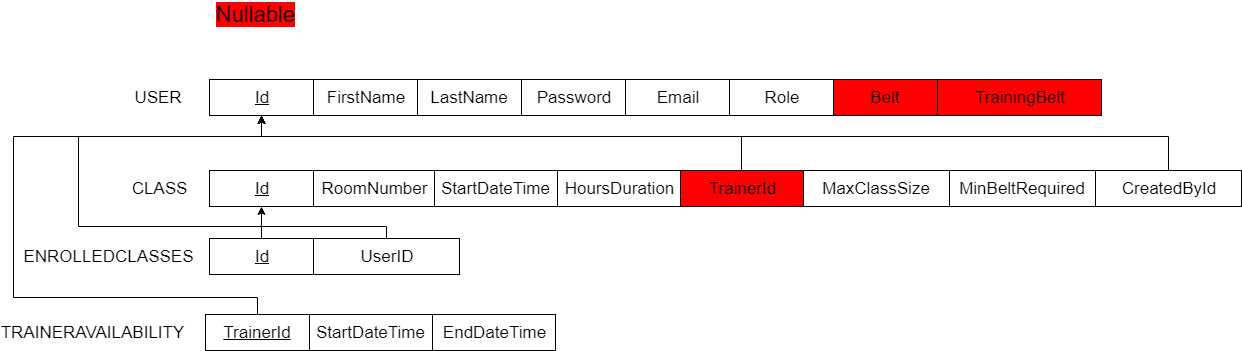

The diagram above was exported from draw.io. Its source (the exported page's mxGraphModel, read from the mxfile embedded in the PNG):
<mxGraphModel dx="1822" dy="1224" grid="0" gridSize="10" guides="1" tooltips="1" connect="1" arrows="1" fold="1" page="0" pageScale="1" pageWidth="850" pageHeight="1100" math="0" shadow="0">
  <root>
    <mxCell id="0" />
    <mxCell id="1" parent="0" />
    <mxCell id="2DdQ4dUA0T0h-lVzCuz4-2" value="&lt;font style=&quot;font-size: 17px&quot;&gt;USER&lt;/font&gt;" style="text;html=1;strokeColor=none;fillColor=none;align=center;verticalAlign=middle;whiteSpace=wrap;rounded=0;" parent="1" vertex="1">
      <mxGeometry x="74" y="79" width="40" height="20" as="geometry" />
    </mxCell>
    <mxCell id="2DdQ4dUA0T0h-lVzCuz4-3" value="&lt;font style=&quot;font-size: 17px&quot;&gt;&lt;u&gt;Id&lt;/u&gt;&lt;/font&gt;" style="rounded=0;whiteSpace=wrap;html=1;" parent="1" vertex="1">
      <mxGeometry x="145" y="71" width="104" height="36" as="geometry" />
    </mxCell>
    <mxCell id="2DdQ4dUA0T0h-lVzCuz4-4" value="&lt;span style=&quot;font-size: 17px&quot;&gt;FirstName&lt;/span&gt;" style="rounded=0;whiteSpace=wrap;html=1;" parent="1" vertex="1">
      <mxGeometry x="249" y="71" width="104" height="36" as="geometry" />
    </mxCell>
    <mxCell id="2DdQ4dUA0T0h-lVzCuz4-6" value="&lt;span style=&quot;font-size: 17px&quot;&gt;LastName&lt;br&gt;&lt;/span&gt;" style="rounded=0;whiteSpace=wrap;html=1;" parent="1" vertex="1">
      <mxGeometry x="353" y="71" width="104" height="36" as="geometry" />
    </mxCell>
    <mxCell id="2DdQ4dUA0T0h-lVzCuz4-8" value="&lt;span style=&quot;font-size: 17px&quot;&gt;Password&lt;br&gt;&lt;/span&gt;" style="rounded=0;whiteSpace=wrap;html=1;" parent="1" vertex="1">
      <mxGeometry x="457" y="71" width="104" height="36" as="geometry" />
    </mxCell>
    <mxCell id="2DdQ4dUA0T0h-lVzCuz4-9" value="&lt;span style=&quot;font-size: 17px&quot;&gt;Email&lt;br&gt;&lt;/span&gt;" style="rounded=0;whiteSpace=wrap;html=1;" parent="1" vertex="1">
      <mxGeometry x="561" y="71" width="104" height="36" as="geometry" />
    </mxCell>
    <mxCell id="2DdQ4dUA0T0h-lVzCuz4-10" value="&lt;span style=&quot;font-size: 17px&quot;&gt;Role&lt;br&gt;&lt;/span&gt;" style="rounded=0;whiteSpace=wrap;html=1;" parent="1" vertex="1">
      <mxGeometry x="665" y="71" width="104" height="36" as="geometry" />
    </mxCell>
    <mxCell id="2DdQ4dUA0T0h-lVzCuz4-15" value="&lt;span style=&quot;font-size: 17px&quot;&gt;Belt&lt;br&gt;&lt;/span&gt;" style="rounded=0;whiteSpace=wrap;html=1;fillColor=#FF0000;" parent="1" vertex="1">
      <mxGeometry x="769" y="71" width="104" height="36" as="geometry" />
    </mxCell>
    <mxCell id="2DdQ4dUA0T0h-lVzCuz4-16" value="&lt;span style=&quot;font-size: 17px&quot;&gt;TrainingBelt&lt;br&gt;&lt;/span&gt;" style="rounded=0;whiteSpace=wrap;html=1;fillColor=#FF0000;" parent="1" vertex="1">
      <mxGeometry x="873" y="71" width="164" height="36" as="geometry" />
    </mxCell>
    <mxCell id="2DdQ4dUA0T0h-lVzCuz4-22" value="&lt;font style=&quot;font-size: 17px&quot;&gt;CLASS&lt;/font&gt;" style="text;html=1;strokeColor=none;fillColor=none;align=center;verticalAlign=middle;whiteSpace=wrap;rounded=0;" parent="1" vertex="1">
      <mxGeometry x="74" y="170" width="40" height="20" as="geometry" />
    </mxCell>
    <mxCell id="2DdQ4dUA0T0h-lVzCuz4-23" value="&lt;font style=&quot;font-size: 17px&quot;&gt;&lt;u&gt;Id&lt;/u&gt;&lt;/font&gt;" style="rounded=0;whiteSpace=wrap;html=1;" parent="1" vertex="1">
      <mxGeometry x="145" y="162" width="104" height="36" as="geometry" />
    </mxCell>
    <mxCell id="2DdQ4dUA0T0h-lVzCuz4-24" value="&lt;font style=&quot;font-size: 17px&quot;&gt;RoomNumber&lt;/font&gt;" style="rounded=0;whiteSpace=wrap;html=1;" parent="1" vertex="1">
      <mxGeometry x="249" y="162" width="121" height="36" as="geometry" />
    </mxCell>
    <mxCell id="2DdQ4dUA0T0h-lVzCuz4-25" value="&lt;span style=&quot;font-size: 17px&quot;&gt;StartDateTime&lt;/span&gt;" style="rounded=0;whiteSpace=wrap;html=1;" parent="1" vertex="1">
      <mxGeometry x="370" y="162" width="123" height="36" as="geometry" />
    </mxCell>
    <mxCell id="2DdQ4dUA0T0h-lVzCuz4-33" style="edgeStyle=orthogonalEdgeStyle;rounded=0;orthogonalLoop=1;jettySize=auto;html=1;entryX=0.5;entryY=1;entryDx=0;entryDy=0;" parent="1" source="2DdQ4dUA0T0h-lVzCuz4-29" target="2DdQ4dUA0T0h-lVzCuz4-3" edge="1">
      <mxGeometry relative="1" as="geometry">
        <mxPoint x="197" y="116" as="targetPoint" />
        <Array as="points">
          <mxPoint x="677" y="128" />
          <mxPoint x="197" y="128" />
        </Array>
      </mxGeometry>
    </mxCell>
    <mxCell id="2DdQ4dUA0T0h-lVzCuz4-29" value="&lt;span style=&quot;font-size: 17px&quot;&gt;TrainerId&lt;/span&gt;" style="rounded=0;whiteSpace=wrap;html=1;fillColor=#FF0000;" parent="1" vertex="1">
      <mxGeometry x="616" y="162" width="123" height="36" as="geometry" />
    </mxCell>
    <mxCell id="2DdQ4dUA0T0h-lVzCuz4-31" value="&lt;span style=&quot;font-size: 17px&quot;&gt;HoursDuration&lt;/span&gt;" style="rounded=0;whiteSpace=wrap;html=1;" parent="1" vertex="1">
      <mxGeometry x="493" y="162" width="123" height="36" as="geometry" />
    </mxCell>
    <mxCell id="2DdQ4dUA0T0h-lVzCuz4-32" value="&lt;span style=&quot;font-size: 17px&quot;&gt;MinBeltRequired&lt;/span&gt;" style="rounded=0;whiteSpace=wrap;html=1;" parent="1" vertex="1">
      <mxGeometry x="885" y="162" width="146" height="36" as="geometry" />
    </mxCell>
    <mxCell id="2DdQ4dUA0T0h-lVzCuz4-35" value="&lt;span style=&quot;font-size: 17px&quot;&gt;MaxClassSize&lt;/span&gt;" style="rounded=0;whiteSpace=wrap;html=1;" parent="1" vertex="1">
      <mxGeometry x="739" y="162" width="146" height="36" as="geometry" />
    </mxCell>
    <mxCell id="2DdQ4dUA0T0h-lVzCuz4-37" value="&lt;span style=&quot;font-size: 17px&quot;&gt;TRAINERAVAILABILITY&lt;/span&gt;" style="text;html=1;strokeColor=none;fillColor=none;align=center;verticalAlign=middle;whiteSpace=wrap;rounded=0;" parent="1" vertex="1">
      <mxGeometry x="7" y="314" width="40" height="20" as="geometry" />
    </mxCell>
    <mxCell id="2DdQ4dUA0T0h-lVzCuz4-39" style="edgeStyle=orthogonalEdgeStyle;rounded=0;orthogonalLoop=1;jettySize=auto;html=1;entryX=0.5;entryY=1;entryDx=0;entryDy=0;" parent="1" source="2DdQ4dUA0T0h-lVzCuz4-38" target="2DdQ4dUA0T0h-lVzCuz4-3" edge="1">
      <mxGeometry relative="1" as="geometry">
        <Array as="points">
          <mxPoint x="193" y="289" />
          <mxPoint x="-51" y="289" />
          <mxPoint x="-51" y="128" />
          <mxPoint x="197" y="128" />
        </Array>
      </mxGeometry>
    </mxCell>
    <mxCell id="2DdQ4dUA0T0h-lVzCuz4-38" value="&lt;font style=&quot;font-size: 17px&quot;&gt;&lt;u&gt;TrainerId&lt;/u&gt;&lt;/font&gt;" style="rounded=0;whiteSpace=wrap;html=1;" parent="1" vertex="1">
      <mxGeometry x="141" y="306" width="104" height="36" as="geometry" />
    </mxCell>
    <mxCell id="2DdQ4dUA0T0h-lVzCuz4-41" style="edgeStyle=orthogonalEdgeStyle;rounded=0;orthogonalLoop=1;jettySize=auto;html=1;entryX=0.5;entryY=1;entryDx=0;entryDy=0;" parent="1" source="2DdQ4dUA0T0h-lVzCuz4-40" target="2DdQ4dUA0T0h-lVzCuz4-3" edge="1">
      <mxGeometry relative="1" as="geometry">
        <Array as="points">
          <mxPoint x="322" y="218" />
          <mxPoint x="14" y="218" />
          <mxPoint x="14" y="128" />
          <mxPoint x="197" y="128" />
        </Array>
      </mxGeometry>
    </mxCell>
    <mxCell id="2DdQ4dUA0T0h-lVzCuz4-40" value="&lt;span style=&quot;font-size: 17px&quot;&gt;UserID&lt;/span&gt;" style="rounded=0;whiteSpace=wrap;html=1;" parent="1" vertex="1">
      <mxGeometry x="249" y="230" width="146" height="36" as="geometry" />
    </mxCell>
    <mxCell id="2DdQ4dUA0T0h-lVzCuz4-42" value="&lt;span style=&quot;font-size: 17px&quot;&gt;StartDateTime&lt;/span&gt;" style="rounded=0;whiteSpace=wrap;html=1;" parent="1" vertex="1">
      <mxGeometry x="245" y="306" width="123" height="36" as="geometry" />
    </mxCell>
    <mxCell id="2DdQ4dUA0T0h-lVzCuz4-43" value="&lt;span style=&quot;font-size: 17px&quot;&gt;EndDateTime&lt;/span&gt;" style="rounded=0;whiteSpace=wrap;html=1;" parent="1" vertex="1">
      <mxGeometry x="368" y="306" width="123" height="36" as="geometry" />
    </mxCell>
    <mxCell id="FJQbHBvAIGkA0O1aAShK-1" value="&lt;font style=&quot;font-size: 22px ; background-color: rgb(255 , 0 , 0)&quot;&gt;Nullable&lt;/font&gt;" style="text;html=1;strokeColor=none;fillColor=none;align=center;verticalAlign=middle;whiteSpace=wrap;rounded=0;strokeWidth=9;" vertex="1" parent="1">
      <mxGeometry x="170" y="-4" width="40" height="20" as="geometry" />
    </mxCell>
    <mxCell id="FJQbHBvAIGkA0O1aAShK-3" style="edgeStyle=orthogonalEdgeStyle;rounded=0;orthogonalLoop=1;jettySize=auto;html=1;entryX=0.5;entryY=1;entryDx=0;entryDy=0;" edge="1" parent="1" source="FJQbHBvAIGkA0O1aAShK-2" target="2DdQ4dUA0T0h-lVzCuz4-3">
      <mxGeometry relative="1" as="geometry">
        <Array as="points">
          <mxPoint x="1104" y="128" />
          <mxPoint x="197" y="128" />
        </Array>
      </mxGeometry>
    </mxCell>
    <mxCell id="FJQbHBvAIGkA0O1aAShK-2" value="&lt;span style=&quot;font-size: 17px&quot;&gt;CreatedById&lt;/span&gt;" style="rounded=0;whiteSpace=wrap;html=1;" vertex="1" parent="1">
      <mxGeometry x="1031" y="162" width="146" height="36" as="geometry" />
    </mxCell>
    <mxCell id="FJQbHBvAIGkA0O1aAShK-8" value="&lt;span style=&quot;font-size: 17px&quot;&gt;ENROLLEDCLASSES&lt;br&gt;&lt;/span&gt;" style="text;html=1;strokeColor=none;fillColor=none;align=center;verticalAlign=middle;whiteSpace=wrap;rounded=0;" vertex="1" parent="1">
      <mxGeometry x="24" y="238" width="40" height="20" as="geometry" />
    </mxCell>
    <mxCell id="FJQbHBvAIGkA0O1aAShK-10" style="rounded=0;orthogonalLoop=1;jettySize=auto;html=1;" edge="1" parent="1" source="FJQbHBvAIGkA0O1aAShK-9" target="2DdQ4dUA0T0h-lVzCuz4-23">
      <mxGeometry relative="1" as="geometry" />
    </mxCell>
    <mxCell id="FJQbHBvAIGkA0O1aAShK-9" value="&lt;font style=&quot;font-size: 17px&quot;&gt;&lt;u&gt;Id&lt;/u&gt;&lt;/font&gt;" style="rounded=0;whiteSpace=wrap;html=1;" vertex="1" parent="1">
      <mxGeometry x="145" y="230" width="104" height="36" as="geometry" />
    </mxCell>
  </root>
</mxGraphModel>